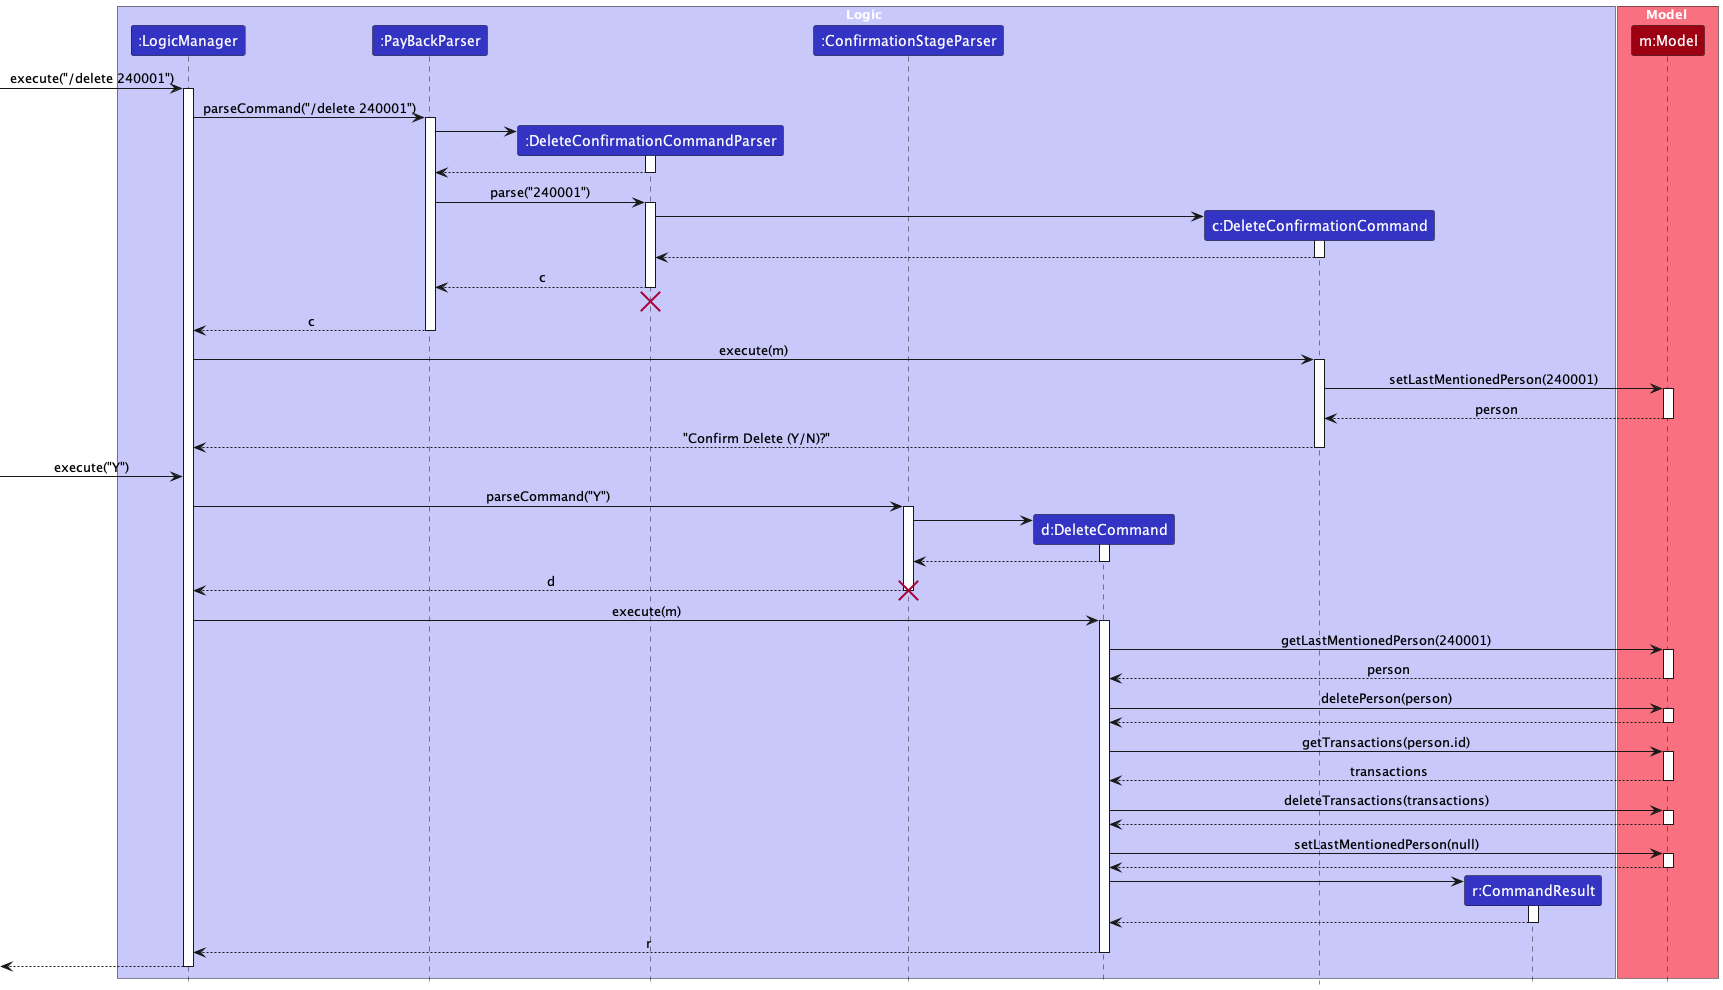

The diagram above was rendered by PlantUML. Its source (embedded in the PNG):
@startuml
!include style.puml
skinparam ArrowFontStyle plain

box Logic LOGIC_COLOR_T1
participant ":LogicManager" as LogicManager LOGIC_COLOR
participant ":PayBackParser" as PayBackParser LOGIC_COLOR
participant ":DeleteConfirmationCommandParser" as DeleteConfirmationCommandParser LOGIC_COLOR
participant ":ConfirmationStageParser" as ConfirmationStageParser LOGIC_COLOR
participant "d:DeleteCommand" as DeleteCommand LOGIC_COLOR
participant "c:DeleteConfirmationCommand" as DeleteConfirmationCommand LOGIC_COLOR
participant "r:CommandResult" as CommandResult LOGIC_COLOR
end box

box Model MODEL_COLOR_T1
participant "m:Model" as Model MODEL_COLOR
end box

[-> LogicManager : execute("/delete 240001")
activate LogicManager

LogicManager -> PayBackParser : parseCommand("/delete 240001")
activate PayBackParser

create DeleteConfirmationCommandParser
PayBackParser -> DeleteConfirmationCommandParser
activate DeleteConfirmationCommandParser

DeleteConfirmationCommandParser --> PayBackParser
deactivate DeleteConfirmationCommandParser

PayBackParser -> DeleteConfirmationCommandParser : parse("240001")
activate DeleteConfirmationCommandParser

create DeleteConfirmationCommand
DeleteConfirmationCommandParser -> DeleteConfirmationCommand
activate DeleteConfirmationCommand

DeleteConfirmationCommand --> DeleteConfirmationCommandParser :
deactivate DeleteConfirmationCommand

DeleteConfirmationCommandParser --> PayBackParser : c
deactivate DeleteConfirmationCommandParser

DeleteConfirmationCommandParser -[hidden]-> PayBackParser
destroy DeleteConfirmationCommandParser

PayBackParser --> LogicManager : c
deactivate PayBackParser

LogicManager -> DeleteConfirmationCommand : execute(m)
activate DeleteConfirmationCommand

DeleteConfirmationCommand -> Model : setLastMentionedPerson(240001)
activate Model

Model --> DeleteConfirmationCommand : person
deactivate Model

DeleteConfirmationCommand --> LogicManager : "Confirm Delete (Y/N)?"
deactivate DeleteConfirmationCommand

[-> LogicManager : execute("Y")
LogicManager -> ConfirmationStageParser : parseCommand("Y")
activate ConfirmationStageParser

create DeleteCommand
ConfirmationStageParser -> DeleteCommand
activate DeleteCommand

DeleteCommand --> ConfirmationStageParser :
deactivate DeleteCommand

ConfirmationStageParser --> LogicManager : d
deactivate ConfirmationStageParser
destroy ConfirmationStageParser

LogicManager -> DeleteCommand : execute(m)
activate DeleteCommand

DeleteCommand -> Model : getLastMentionedPerson(240001)
activate Model

Model --> DeleteCommand : person
deactivate Model

DeleteCommand -> Model : deletePerson(person)
activate Model

Model --> DeleteCommand
deactivate Model

DeleteCommand -> Model : getTransactions(person.id)
activate Model

Model --> DeleteCommand : transactions
deactivate Model

DeleteCommand -> Model : deleteTransactions(transactions)
activate Model

Model --> DeleteCommand
deactivate Model

DeleteCommand -> Model : setLastMentionedPerson(null)
activate Model

Model --> DeleteCommand
deactivate Model

create CommandResult
DeleteCommand -> CommandResult
activate CommandResult

CommandResult --> DeleteCommand
deactivate CommandResult

DeleteCommand --> LogicManager : r
deactivate DeleteCommand

[<--LogicManager
deactivate LogicManager
@enduml